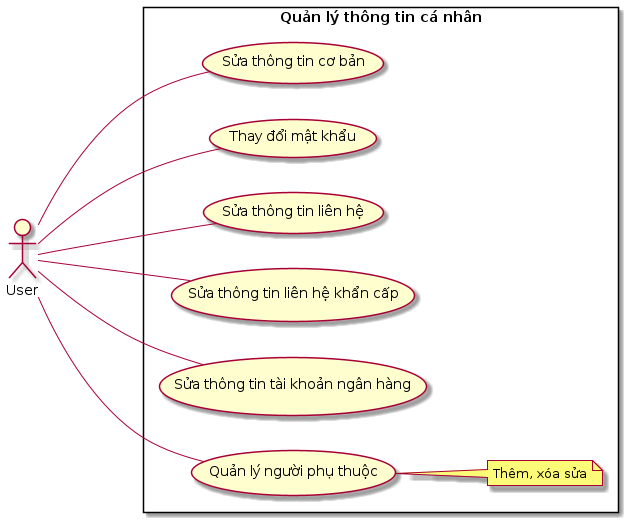

The diagram above was rendered by PlantUML. Its source (embedded in the PNG):
@startuml "Quản lý thông tin cá nhân"
left to right direction
skinparam packageStyle rectangle
actor User

' Info
package "Quản lý thông tin cá nhân" {
    User --- (Sửa thông tin cơ bản)
    User --- (Thay đổi mật khẩu)

    User --- (Sửa thông tin liên hệ)
    User --- (Sửa thông tin liên hệ khẩn cấp)
    User --- (Sửa thông tin tài khoản ngân hàng)
    User --- (Quản lý người phụ thuộc)
    note right of (Quản lý người phụ thuộc): Thêm, xóa sửa

    ' User --- (Quản lý kinh nghiệm làm việc)
    ' note right of (Quản lý kinh nghiệm làm việc): Thêm, xóa sửa

    ' User --- (Quản lý thông tin giấy phép, chứng chỉ)
    ' note right of (Quản lý thông tin giấy phép, chứng chỉ): Thêm, xóa sửa

    ' User --- (Quản lý thông tin trình độ ngôn ngữ)
    ' note right of (Quản lý thông tin trình độ ngôn ngữ): Thêm, xóa sửa

    ' User --- (Quản lý thông tin trình độ học vấn)
    ' note right of (Quản lý thông tin trình độ học vấn): Thêm, xóa sửa

    ' User --- (Quản lý thông tin kỹ năng làm việc)
    ' note right of (Quản lý thông tin kỹ năng làm việc): Thêm, xóa sửa

    @enduml